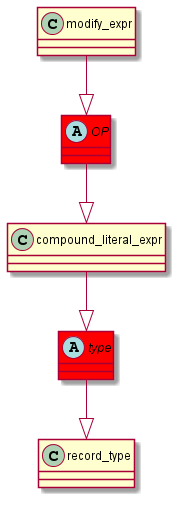

The diagram above was rendered by PlantUML. Its source (embedded in the PNG):
@startuml
abstract class	OP	 #red	
OP	 --|> 	compound_literal_expr	
modify_expr	 --|> 	OP	
abstract class	type	 #red	
type	 --|> 	record_type	
compound_literal_expr	 --|> 	type	
@enduml